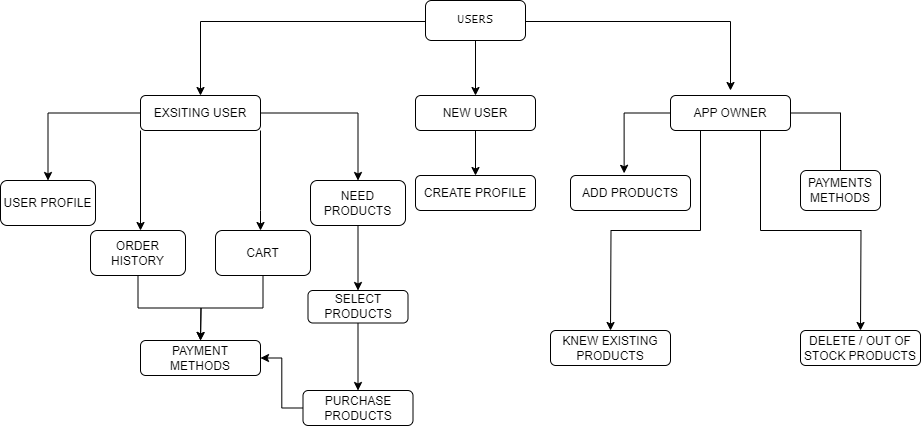

The diagram above was exported from draw.io. Its source (the exported page's mxGraphModel, read from the mxfile embedded in the PNG):
<mxGraphModel dx="1900" dy="557" grid="1" gridSize="10" guides="1" tooltips="1" connect="1" arrows="1" fold="1" page="1" pageScale="1" pageWidth="850" pageHeight="1100" math="0" shadow="0">
  <root>
    <mxCell id="0" />
    <mxCell id="1" parent="0" />
    <mxCell id="V5STL2v40W8zVzMRk1Ak-5" style="edgeStyle=orthogonalEdgeStyle;rounded=0;orthogonalLoop=1;jettySize=auto;html=1;exitX=0.5;exitY=1;exitDx=0;exitDy=0;" parent="1" edge="1">
      <mxGeometry relative="1" as="geometry">
        <mxPoint x="425" y="105" as="targetPoint" />
        <mxPoint x="425" y="45" as="sourcePoint" />
      </mxGeometry>
    </mxCell>
    <mxCell id="V5STL2v40W8zVzMRk1Ak-15" style="edgeStyle=orthogonalEdgeStyle;rounded=0;orthogonalLoop=1;jettySize=auto;html=1;exitX=0;exitY=0.5;exitDx=0;exitDy=0;entryX=0.5;entryY=0;entryDx=0;entryDy=0;" parent="1" target="V5STL2v40W8zVzMRk1Ak-10" edge="1">
      <mxGeometry relative="1" as="geometry">
        <mxPoint x="375" y="30" as="sourcePoint" />
        <Array as="points">
          <mxPoint x="375" y="31" />
          <mxPoint x="150" y="31" />
          <mxPoint x="150" y="105" />
        </Array>
      </mxGeometry>
    </mxCell>
    <mxCell id="V5STL2v40W8zVzMRk1Ak-17" style="edgeStyle=orthogonalEdgeStyle;rounded=0;orthogonalLoop=1;jettySize=auto;html=1;exitX=1;exitY=0.5;exitDx=0;exitDy=0;" parent="1" edge="1">
      <mxGeometry relative="1" as="geometry">
        <mxPoint x="475" y="30" as="sourcePoint" />
        <mxPoint x="680" y="100" as="targetPoint" />
        <Array as="points">
          <mxPoint x="475" y="31" />
          <mxPoint x="680" y="31" />
        </Array>
      </mxGeometry>
    </mxCell>
    <mxCell id="V5STL2v40W8zVzMRk1Ak-1" value="USERS" style="rounded=1;whiteSpace=wrap;html=1;fontFamily=Lucida Console;" parent="1" vertex="1">
      <mxGeometry x="375" y="10" width="100" height="40" as="geometry" />
    </mxCell>
    <mxCell id="E1nyjUIt0J4n23465qY3-24" style="edgeStyle=orthogonalEdgeStyle;rounded=0;orthogonalLoop=1;jettySize=auto;html=1;exitX=0;exitY=0.5;exitDx=0;exitDy=0;entryX=0.5;entryY=0;entryDx=0;entryDy=0;" parent="1" source="V5STL2v40W8zVzMRk1Ak-10" target="E1nyjUIt0J4n23465qY3-31" edge="1">
      <mxGeometry relative="1" as="geometry">
        <mxPoint y="180" as="targetPoint" />
      </mxGeometry>
    </mxCell>
    <mxCell id="E1nyjUIt0J4n23465qY3-25" style="edgeStyle=orthogonalEdgeStyle;rounded=0;orthogonalLoop=1;jettySize=auto;html=1;exitX=0;exitY=1;exitDx=0;exitDy=0;" parent="1" source="V5STL2v40W8zVzMRk1Ak-10" edge="1">
      <mxGeometry relative="1" as="geometry">
        <mxPoint x="90" y="240" as="targetPoint" />
        <Array as="points">
          <mxPoint x="90" y="240" />
          <mxPoint x="90" y="240" />
        </Array>
      </mxGeometry>
    </mxCell>
    <mxCell id="E1nyjUIt0J4n23465qY3-26" style="edgeStyle=orthogonalEdgeStyle;rounded=0;orthogonalLoop=1;jettySize=auto;html=1;exitX=1;exitY=1;exitDx=0;exitDy=0;" parent="1" source="V5STL2v40W8zVzMRk1Ak-10" edge="1">
      <mxGeometry relative="1" as="geometry">
        <mxPoint x="210" y="240" as="targetPoint" />
        <Array as="points">
          <mxPoint x="210" y="220" />
          <mxPoint x="210" y="220" />
        </Array>
      </mxGeometry>
    </mxCell>
    <mxCell id="E1nyjUIt0J4n23465qY3-27" style="edgeStyle=orthogonalEdgeStyle;rounded=0;orthogonalLoop=1;jettySize=auto;html=1;exitX=1;exitY=0.5;exitDx=0;exitDy=0;entryX=0.5;entryY=0;entryDx=0;entryDy=0;" parent="1" source="V5STL2v40W8zVzMRk1Ak-10" target="E1nyjUIt0J4n23465qY3-28" edge="1">
      <mxGeometry relative="1" as="geometry">
        <mxPoint x="310" y="190" as="targetPoint" />
        <Array as="points">
          <mxPoint x="308" y="123" />
        </Array>
      </mxGeometry>
    </mxCell>
    <mxCell id="V5STL2v40W8zVzMRk1Ak-10" value="EXSITING USER" style="rounded=1;whiteSpace=wrap;html=1;" parent="1" vertex="1">
      <mxGeometry x="90" y="105" width="120" height="35" as="geometry" />
    </mxCell>
    <mxCell id="V5STL2v40W8zVzMRk1Ak-18" style="edgeStyle=orthogonalEdgeStyle;rounded=0;orthogonalLoop=1;jettySize=auto;html=1;exitX=0.5;exitY=1;exitDx=0;exitDy=0;" parent="1" source="V5STL2v40W8zVzMRk1Ak-11" edge="1">
      <mxGeometry relative="1" as="geometry">
        <mxPoint x="425" y="185" as="targetPoint" />
      </mxGeometry>
    </mxCell>
    <mxCell id="V5STL2v40W8zVzMRk1Ak-11" value="NEW USER" style="rounded=1;whiteSpace=wrap;html=1;" parent="1" vertex="1">
      <mxGeometry x="365" y="105" width="120" height="35" as="geometry" />
    </mxCell>
    <mxCell id="E1nyjUIt0J4n23465qY3-51" style="edgeStyle=orthogonalEdgeStyle;rounded=0;orthogonalLoop=1;jettySize=auto;html=1;exitX=0;exitY=0.5;exitDx=0;exitDy=0;entryX=0.447;entryY=-0.063;entryDx=0;entryDy=0;entryPerimeter=0;" parent="1" source="V5STL2v40W8zVzMRk1Ak-12" target="E1nyjUIt0J4n23465qY3-52" edge="1">
      <mxGeometry relative="1" as="geometry">
        <mxPoint x="550" y="180" as="targetPoint" />
      </mxGeometry>
    </mxCell>
    <mxCell id="E1nyjUIt0J4n23465qY3-53" style="edgeStyle=orthogonalEdgeStyle;rounded=0;orthogonalLoop=1;jettySize=auto;html=1;exitX=1;exitY=0.5;exitDx=0;exitDy=0;entryX=0.5;entryY=0.333;entryDx=0;entryDy=0;entryPerimeter=0;" parent="1" source="V5STL2v40W8zVzMRk1Ak-12" target="E1nyjUIt0J4n23465qY3-54" edge="1">
      <mxGeometry relative="1" as="geometry">
        <mxPoint x="810" y="220" as="targetPoint" />
        <Array as="points">
          <mxPoint x="790" y="123" />
          <mxPoint x="790" y="193" />
        </Array>
      </mxGeometry>
    </mxCell>
    <mxCell id="E1nyjUIt0J4n23465qY3-58" style="edgeStyle=orthogonalEdgeStyle;rounded=0;orthogonalLoop=1;jettySize=auto;html=1;exitX=0.25;exitY=1;exitDx=0;exitDy=0;" parent="1" source="V5STL2v40W8zVzMRk1Ak-12" edge="1">
      <mxGeometry relative="1" as="geometry">
        <mxPoint x="560" y="340" as="targetPoint" />
      </mxGeometry>
    </mxCell>
    <mxCell id="E1nyjUIt0J4n23465qY3-59" style="edgeStyle=orthogonalEdgeStyle;rounded=0;orthogonalLoop=1;jettySize=auto;html=1;exitX=0.75;exitY=1;exitDx=0;exitDy=0;" parent="1" source="V5STL2v40W8zVzMRk1Ak-12" edge="1">
      <mxGeometry relative="1" as="geometry">
        <mxPoint x="810" y="340" as="targetPoint" />
      </mxGeometry>
    </mxCell>
    <mxCell id="V5STL2v40W8zVzMRk1Ak-12" value="APP OWNER" style="rounded=1;whiteSpace=wrap;html=1;" parent="1" vertex="1">
      <mxGeometry x="620" y="105" width="120" height="35" as="geometry" />
    </mxCell>
    <mxCell id="V5STL2v40W8zVzMRk1Ak-20" value="CREATE PROFILE" style="rounded=1;whiteSpace=wrap;html=1;" parent="1" vertex="1">
      <mxGeometry x="365" y="185" width="120" height="35" as="geometry" />
    </mxCell>
    <mxCell id="E1nyjUIt0J4n23465qY3-41" value="" style="edgeStyle=orthogonalEdgeStyle;rounded=0;orthogonalLoop=1;jettySize=auto;html=1;" parent="1" source="E1nyjUIt0J4n23465qY3-28" target="E1nyjUIt0J4n23465qY3-40" edge="1">
      <mxGeometry relative="1" as="geometry" />
    </mxCell>
    <mxCell id="E1nyjUIt0J4n23465qY3-28" value="NEED PRODUCTS" style="rounded=1;whiteSpace=wrap;html=1;" parent="1" vertex="1">
      <mxGeometry x="260" y="190" width="95" height="45" as="geometry" />
    </mxCell>
    <mxCell id="E1nyjUIt0J4n23465qY3-36" style="edgeStyle=orthogonalEdgeStyle;rounded=0;orthogonalLoop=1;jettySize=auto;html=1;exitX=0.5;exitY=1;exitDx=0;exitDy=0;" parent="1" source="E1nyjUIt0J4n23465qY3-29" edge="1">
      <mxGeometry relative="1" as="geometry">
        <mxPoint x="150" y="350" as="targetPoint" />
      </mxGeometry>
    </mxCell>
    <mxCell id="E1nyjUIt0J4n23465qY3-29" value="CART" style="rounded=1;whiteSpace=wrap;html=1;" parent="1" vertex="1">
      <mxGeometry x="165" y="240" width="95" height="45" as="geometry" />
    </mxCell>
    <mxCell id="E1nyjUIt0J4n23465qY3-35" style="edgeStyle=orthogonalEdgeStyle;rounded=0;orthogonalLoop=1;jettySize=auto;html=1;exitX=0.5;exitY=1;exitDx=0;exitDy=0;" parent="1" source="E1nyjUIt0J4n23465qY3-30" edge="1">
      <mxGeometry relative="1" as="geometry">
        <mxPoint x="150" y="350" as="targetPoint" />
      </mxGeometry>
    </mxCell>
    <mxCell id="E1nyjUIt0J4n23465qY3-30" value="ORDER HISTORY" style="rounded=1;whiteSpace=wrap;html=1;" parent="1" vertex="1">
      <mxGeometry x="40" y="240" width="95" height="45" as="geometry" />
    </mxCell>
    <mxCell id="E1nyjUIt0J4n23465qY3-31" value="USER PROFILE" style="rounded=1;whiteSpace=wrap;html=1;" parent="1" vertex="1">
      <mxGeometry x="-50" y="190" width="95" height="45" as="geometry" />
    </mxCell>
    <mxCell id="E1nyjUIt0J4n23465qY3-37" value="PAYMENT METHODS" style="rounded=1;whiteSpace=wrap;html=1;" parent="1" vertex="1">
      <mxGeometry x="90" y="350" width="120" height="35" as="geometry" />
    </mxCell>
    <mxCell id="E1nyjUIt0J4n23465qY3-47" value="" style="edgeStyle=orthogonalEdgeStyle;rounded=0;orthogonalLoop=1;jettySize=auto;html=1;" parent="1" source="E1nyjUIt0J4n23465qY3-40" target="E1nyjUIt0J4n23465qY3-46" edge="1">
      <mxGeometry relative="1" as="geometry" />
    </mxCell>
    <mxCell id="E1nyjUIt0J4n23465qY3-40" value="SELECT PRODUCTS" style="whiteSpace=wrap;html=1;rounded=1;" parent="1" vertex="1">
      <mxGeometry x="257.5" y="300" width="100" height="32.5" as="geometry" />
    </mxCell>
    <mxCell id="E1nyjUIt0J4n23465qY3-48" style="edgeStyle=orthogonalEdgeStyle;rounded=0;orthogonalLoop=1;jettySize=auto;html=1;exitX=0;exitY=0.5;exitDx=0;exitDy=0;entryX=1;entryY=0.5;entryDx=0;entryDy=0;" parent="1" source="E1nyjUIt0J4n23465qY3-46" target="E1nyjUIt0J4n23465qY3-37" edge="1">
      <mxGeometry relative="1" as="geometry" />
    </mxCell>
    <mxCell id="E1nyjUIt0J4n23465qY3-46" value="PURCHASE PRODUCTS" style="whiteSpace=wrap;html=1;rounded=1;" parent="1" vertex="1">
      <mxGeometry x="252.5" y="400" width="110" height="35" as="geometry" />
    </mxCell>
    <mxCell id="E1nyjUIt0J4n23465qY3-52" value="ADD PRODUCTS" style="rounded=1;whiteSpace=wrap;html=1;" parent="1" vertex="1">
      <mxGeometry x="520" y="185" width="120" height="35" as="geometry" />
    </mxCell>
    <mxCell id="E1nyjUIt0J4n23465qY3-54" value="PAYMENTS METHODS" style="rounded=1;whiteSpace=wrap;html=1;" parent="1" vertex="1">
      <mxGeometry x="750" y="180" width="80" height="40" as="geometry" />
    </mxCell>
    <mxCell id="E1nyjUIt0J4n23465qY3-60" value="DELETE / OUT OF STOCK PRODUCTS&lt;span style=&quot;color: rgba(0, 0, 0, 0); font-family: monospace; font-size: 0px; text-align: start; text-wrap: nowrap;&quot;&gt;%3CmxGraphModel%3E%3Croot%3E%3CmxCell%20id%3D%220%22%2F%3E%3CmxCell%20id%3D%221%22%20parent%3D%220%22%2F%3E%3CmxCell%20id%3D%222%22%20value%3D%22ADD%20PRODUCTS%22%20style%3D%22rounded%3D1%3BwhiteSpace%3Dwrap%3Bhtml%3D1%3B%22%20vertex%3D%221%22%20parent%3D%221%22%3E%3CmxGeometry%20x%3D%22520%22%20y%3D%22185%22%20width%3D%22120%22%20height%3D%2235%22%20as%3D%22geometry%22%2F%3E%3C%2FmxCell%3E%3C%2Froot%3E%3C%2FmxGraphModel%3E&lt;/span&gt;" style="rounded=1;whiteSpace=wrap;html=1;" parent="1" vertex="1">
      <mxGeometry x="750" y="340" width="120" height="35" as="geometry" />
    </mxCell>
    <mxCell id="E1nyjUIt0J4n23465qY3-61" value="KNEW EXISTING PRODUCTS" style="rounded=1;whiteSpace=wrap;html=1;" parent="1" vertex="1">
      <mxGeometry x="500" y="340" width="120" height="35" as="geometry" />
    </mxCell>
  </root>
</mxGraphModel>